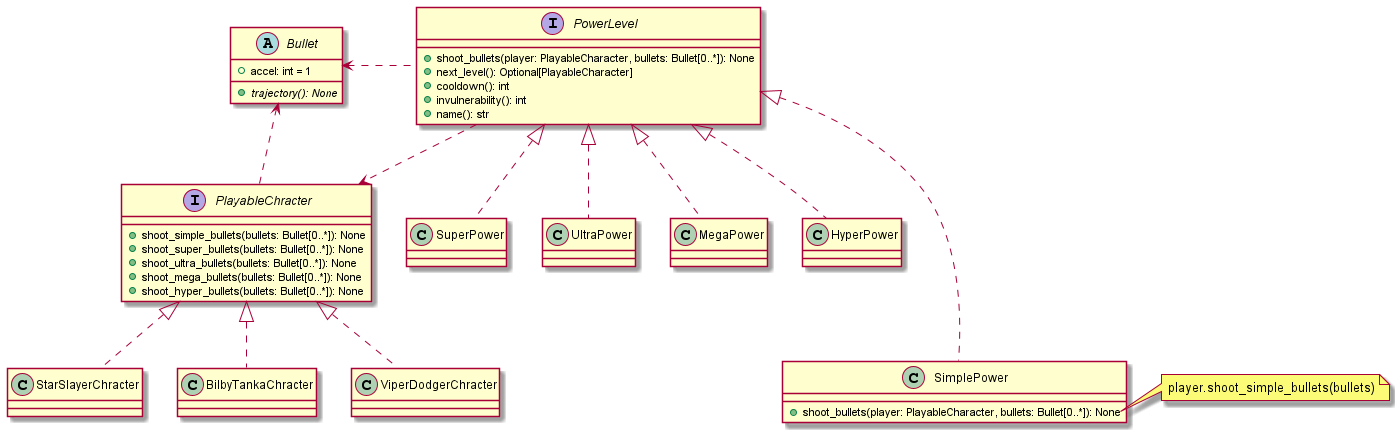

The diagram above was rendered by PlantUML. Its source (embedded in the PNG):
@startuml Starslayer Powerup System

abstract class Bullet {
    + accel: int = 1
    {abstract} + trajectory(): None
}

interface PlayableChracter {
    + shoot_simple_bullets(bullets: Bullet[0..*]): None
    + shoot_super_bullets(bullets: Bullet[0..*]): None
    + shoot_ultra_bullets(bullets: Bullet[0..*]): None
    + shoot_mega_bullets(bullets: Bullet[0..*]): None
    + shoot_hyper_bullets(bullets: Bullet[0..*]): None
}

PlayableChracter .up.> Bullet

class StarSlayerChracter implements PlayableChracter
class BilbyTankaChracter implements PlayableChracter
class ViperDodgerChracter implements PlayableChracter

interface PowerLevel {
    + shoot_bullets(player: PlayableCharacter, bullets: Bullet[0..*]): None
    + next_level(): Optional[PlayableCharacter]
    + cooldown(): int
    + invulnerability(): int
    + name(): str
}

PowerLevel .down.> PlayableChracter
PowerLevel .left.> Bullet

class SimplePower {
    + shoot_bullets(player: PlayableCharacter, bullets: Bullet[0..*]): None
}
SimplePower .up..|> PowerLevel
class SuperPower implements PowerLevel
class UltraPower implements PowerLevel
class MegaPower implements PowerLevel
class HyperPower implements PowerLevel

note right of SimplePower::shoot_bullets
    player.shoot_simple_bullets(bullets)
end note

@enduml